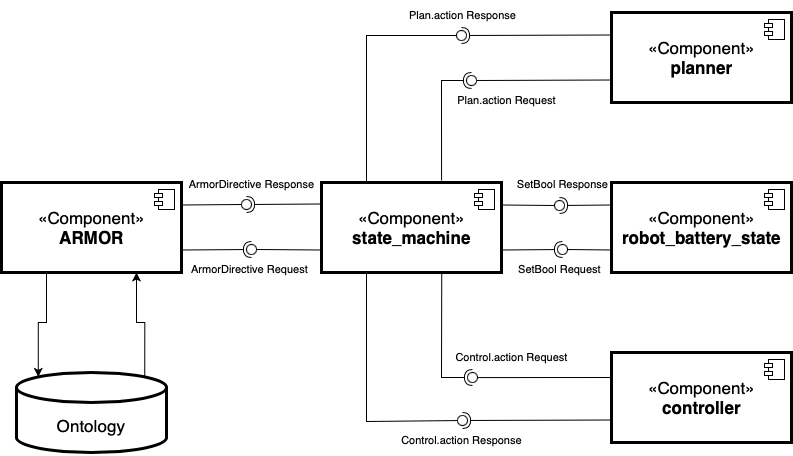

The diagram above was exported from draw.io. Its source (the exported page's mxGraphModel, read from the mxfile embedded in the PNG):
<mxGraphModel dx="731" dy="912" grid="1" gridSize="10" guides="1" tooltips="1" connect="1" arrows="1" fold="1" page="1" pageScale="1" pageWidth="850" pageHeight="1100" math="0" shadow="0">
  <root>
    <mxCell id="0" />
    <mxCell id="1" parent="0" />
    <mxCell id="t7RTFq1I4W68XRtoB9_i-19" value="«Component»&lt;br&gt;&lt;b&gt;ARMOR&lt;/b&gt;" style="html=1;dropTarget=0;fontSize=17;strokeWidth=3;" vertex="1" parent="1">
      <mxGeometry x="50" y="250" width="180" height="90" as="geometry" />
    </mxCell>
    <mxCell id="t7RTFq1I4W68XRtoB9_i-20" value="" style="shape=module;jettyWidth=8;jettyHeight=4;fontSize=17;" vertex="1" parent="t7RTFq1I4W68XRtoB9_i-19">
      <mxGeometry x="1" width="20" height="20" relative="1" as="geometry">
        <mxPoint x="-27" y="7" as="offset" />
      </mxGeometry>
    </mxCell>
    <mxCell id="t7RTFq1I4W68XRtoB9_i-22" value="" style="edgeStyle=orthogonalEdgeStyle;rounded=0;orthogonalLoop=1;jettySize=auto;html=1;fontSize=17;exitX=0.25;exitY=1;exitDx=0;exitDy=0;entryX=0.145;entryY=0;entryDx=0;entryDy=4.35;entryPerimeter=0;" edge="1" parent="1" source="t7RTFq1I4W68XRtoB9_i-19" target="t7RTFq1I4W68XRtoB9_i-21">
      <mxGeometry relative="1" as="geometry">
        <mxPoint x="150" y="410" as="sourcePoint" />
        <mxPoint x="80" y="420" as="targetPoint" />
      </mxGeometry>
    </mxCell>
    <mxCell id="t7RTFq1I4W68XRtoB9_i-21" value="Ontology" style="shape=cylinder3;whiteSpace=wrap;html=1;boundedLbl=1;backgroundOutline=1;size=15;fontSize=17;strokeWidth=3;" vertex="1" parent="1">
      <mxGeometry x="65" y="440" width="150" height="80" as="geometry" />
    </mxCell>
    <mxCell id="t7RTFq1I4W68XRtoB9_i-23" value="" style="edgeStyle=orthogonalEdgeStyle;rounded=0;orthogonalLoop=1;jettySize=auto;html=1;fontSize=17;exitX=0.855;exitY=0;exitDx=0;exitDy=4.35;entryX=0.75;entryY=1;entryDx=0;entryDy=0;exitPerimeter=0;" edge="1" parent="1" source="t7RTFq1I4W68XRtoB9_i-21" target="t7RTFq1I4W68XRtoB9_i-19">
      <mxGeometry relative="1" as="geometry">
        <mxPoint x="150" y="450.0000000000002" as="sourcePoint" />
        <mxPoint x="320" y="360" as="targetPoint" />
      </mxGeometry>
    </mxCell>
    <mxCell id="t7RTFq1I4W68XRtoB9_i-24" value="«Component»&lt;br&gt;&lt;b&gt;planner&lt;/b&gt;" style="html=1;dropTarget=0;fontSize=17;strokeWidth=3;" vertex="1" parent="1">
      <mxGeometry x="660" y="80" width="180" height="90" as="geometry" />
    </mxCell>
    <mxCell id="t7RTFq1I4W68XRtoB9_i-25" value="" style="shape=module;jettyWidth=8;jettyHeight=4;fontSize=17;" vertex="1" parent="t7RTFq1I4W68XRtoB9_i-24">
      <mxGeometry x="1" width="20" height="20" relative="1" as="geometry">
        <mxPoint x="-27" y="7" as="offset" />
      </mxGeometry>
    </mxCell>
    <mxCell id="t7RTFq1I4W68XRtoB9_i-26" value="«Component»&lt;br&gt;&lt;b&gt;state_machine&lt;/b&gt;" style="html=1;dropTarget=0;fontSize=17;strokeWidth=3;" vertex="1" parent="1">
      <mxGeometry x="370" y="250" width="180" height="90" as="geometry" />
    </mxCell>
    <mxCell id="t7RTFq1I4W68XRtoB9_i-27" value="" style="shape=module;jettyWidth=8;jettyHeight=4;fontSize=17;" vertex="1" parent="t7RTFq1I4W68XRtoB9_i-26">
      <mxGeometry x="1" width="20" height="20" relative="1" as="geometry">
        <mxPoint x="-27" y="7" as="offset" />
      </mxGeometry>
    </mxCell>
    <mxCell id="t7RTFq1I4W68XRtoB9_i-28" value="«Component»&lt;br&gt;&lt;b&gt;controller&lt;/b&gt;" style="html=1;dropTarget=0;fontSize=17;strokeWidth=3;" vertex="1" parent="1">
      <mxGeometry x="660" y="420" width="180" height="90" as="geometry" />
    </mxCell>
    <mxCell id="t7RTFq1I4W68XRtoB9_i-29" value="" style="shape=module;jettyWidth=8;jettyHeight=4;fontSize=17;" vertex="1" parent="t7RTFq1I4W68XRtoB9_i-28">
      <mxGeometry x="1" width="20" height="20" relative="1" as="geometry">
        <mxPoint x="-27" y="7" as="offset" />
      </mxGeometry>
    </mxCell>
    <mxCell id="t7RTFq1I4W68XRtoB9_i-30" value="«Component»&lt;br&gt;&lt;b&gt;robot_battery_state&lt;/b&gt;" style="html=1;dropTarget=0;fontSize=17;strokeWidth=3;" vertex="1" parent="1">
      <mxGeometry x="660" y="250" width="180" height="90" as="geometry" />
    </mxCell>
    <mxCell id="t7RTFq1I4W68XRtoB9_i-31" value="" style="shape=module;jettyWidth=8;jettyHeight=4;fontSize=17;" vertex="1" parent="t7RTFq1I4W68XRtoB9_i-30">
      <mxGeometry x="1" width="20" height="20" relative="1" as="geometry">
        <mxPoint x="-27" y="7" as="offset" />
      </mxGeometry>
    </mxCell>
    <mxCell id="t7RTFq1I4W68XRtoB9_i-32" value="" style="rounded=0;orthogonalLoop=1;jettySize=auto;html=1;endArrow=none;endFill=0;sketch=0;sourcePerimeterSpacing=0;targetPerimeterSpacing=0;fontSize=17;exitX=1;exitY=0.25;exitDx=0;exitDy=0;" edge="1" target="t7RTFq1I4W68XRtoB9_i-34" parent="1" source="t7RTFq1I4W68XRtoB9_i-19">
      <mxGeometry relative="1" as="geometry">
        <mxPoint x="215" y="735" as="sourcePoint" />
        <mxPoint x="280" y="272" as="targetPoint" />
      </mxGeometry>
    </mxCell>
    <mxCell id="t7RTFq1I4W68XRtoB9_i-33" value="" style="rounded=0;orthogonalLoop=1;jettySize=auto;html=1;endArrow=halfCircle;endFill=0;entryX=0.5;entryY=0.5;endSize=6;strokeWidth=1;sketch=0;fontSize=17;exitX=0;exitY=0.25;exitDx=0;exitDy=0;" edge="1" parent="1">
      <mxGeometry relative="1" as="geometry">
        <mxPoint x="370" y="271.5" as="sourcePoint" />
        <mxPoint x="295" y="272" as="targetPoint" />
      </mxGeometry>
    </mxCell>
    <mxCell id="t7RTFq1I4W68XRtoB9_i-34" value="" style="ellipse;whiteSpace=wrap;html=1;align=center;aspect=fixed;resizable=0;points=[];outlineConnect=0;sketch=0;fontSize=17;" vertex="1" parent="1">
      <mxGeometry x="290" y="267" width="10" height="10" as="geometry" />
    </mxCell>
    <mxCell id="t7RTFq1I4W68XRtoB9_i-37" value="" style="rounded=0;orthogonalLoop=1;jettySize=auto;html=1;endArrow=none;endFill=0;sketch=0;sourcePerimeterSpacing=0;targetPerimeterSpacing=0;fontSize=17;exitX=0;exitY=0.75;exitDx=0;exitDy=0;" edge="1" target="t7RTFq1I4W68XRtoB9_i-39" parent="1" source="t7RTFq1I4W68XRtoB9_i-26">
      <mxGeometry relative="1" as="geometry">
        <mxPoint x="280" y="315" as="sourcePoint" />
      </mxGeometry>
    </mxCell>
    <mxCell id="t7RTFq1I4W68XRtoB9_i-38" value="" style="rounded=0;orthogonalLoop=1;jettySize=auto;html=1;endArrow=halfCircle;endFill=0;entryX=0.5;entryY=0.5;endSize=6;strokeWidth=1;sketch=0;fontSize=17;exitX=1;exitY=0.75;exitDx=0;exitDy=0;" edge="1" target="t7RTFq1I4W68XRtoB9_i-39" parent="1" source="t7RTFq1I4W68XRtoB9_i-19">
      <mxGeometry relative="1" as="geometry">
        <mxPoint x="320" y="315" as="sourcePoint" />
      </mxGeometry>
    </mxCell>
    <mxCell id="t7RTFq1I4W68XRtoB9_i-39" value="" style="ellipse;whiteSpace=wrap;html=1;align=center;aspect=fixed;resizable=0;points=[];outlineConnect=0;sketch=0;strokeWidth=1;fontSize=17;" vertex="1" parent="1">
      <mxGeometry x="295" y="312" width="10" height="10" as="geometry" />
    </mxCell>
    <mxCell id="t7RTFq1I4W68XRtoB9_i-41" value="&lt;font style=&quot;font-size: 11px;&quot;&gt;ArmorDirective Response&lt;/font&gt;" style="text;html=1;resizable=0;autosize=1;align=center;verticalAlign=middle;points=[];fillColor=none;strokeColor=none;rounded=0;strokeWidth=1;fontSize=11;" vertex="1" parent="1">
      <mxGeometry x="225" y="237" width="150" height="30" as="geometry" />
    </mxCell>
    <mxCell id="t7RTFq1I4W68XRtoB9_i-42" value="&lt;font style=&quot;font-size: 11px;&quot;&gt;ArmorDirective Request&lt;/font&gt;" style="text;html=1;resizable=0;autosize=1;align=center;verticalAlign=middle;points=[];fillColor=none;strokeColor=none;rounded=0;strokeWidth=1;fontSize=11;" vertex="1" parent="1">
      <mxGeometry x="228" y="322" width="140" height="30" as="geometry" />
    </mxCell>
    <mxCell id="t7RTFq1I4W68XRtoB9_i-48" value="" style="rounded=0;orthogonalLoop=1;jettySize=auto;html=1;endArrow=none;endFill=0;sketch=0;sourcePerimeterSpacing=0;targetPerimeterSpacing=0;fontSize=10;exitX=0.25;exitY=0;exitDx=0;exitDy=0;" edge="1" target="t7RTFq1I4W68XRtoB9_i-50" parent="1">
      <mxGeometry relative="1" as="geometry">
        <mxPoint x="415.0000000000001" y="249" as="sourcePoint" />
        <mxPoint x="505.0002104066971" y="102.04586962929636" as="targetPoint" />
        <Array as="points">
          <mxPoint x="415" y="103" />
        </Array>
      </mxGeometry>
    </mxCell>
    <mxCell id="t7RTFq1I4W68XRtoB9_i-49" value="" style="rounded=0;orthogonalLoop=1;jettySize=auto;html=1;endArrow=halfCircle;endFill=0;entryX=0.5;entryY=0.5;endSize=6;strokeWidth=1;sketch=0;fontSize=10;exitX=0;exitY=0.25;exitDx=0;exitDy=0;" edge="1" target="t7RTFq1I4W68XRtoB9_i-50" parent="1" source="t7RTFq1I4W68XRtoB9_i-24">
      <mxGeometry relative="1" as="geometry">
        <mxPoint x="530" y="105" as="sourcePoint" />
      </mxGeometry>
    </mxCell>
    <mxCell id="t7RTFq1I4W68XRtoB9_i-50" value="" style="ellipse;whiteSpace=wrap;html=1;align=center;aspect=fixed;resizable=0;points=[];outlineConnect=0;sketch=0;strokeWidth=1;fontSize=10;" vertex="1" parent="1">
      <mxGeometry x="505" y="98" width="10" height="10" as="geometry" />
    </mxCell>
    <mxCell id="t7RTFq1I4W68XRtoB9_i-51" value="" style="rounded=0;orthogonalLoop=1;jettySize=auto;html=1;endArrow=none;endFill=0;sketch=0;sourcePerimeterSpacing=0;targetPerimeterSpacing=0;fontSize=10;exitX=1;exitY=0.25;exitDx=0;exitDy=0;" edge="1" target="t7RTFq1I4W68XRtoB9_i-53" parent="1" source="t7RTFq1I4W68XRtoB9_i-26">
      <mxGeometry relative="1" as="geometry">
        <mxPoint x="590" y="282" as="sourcePoint" />
      </mxGeometry>
    </mxCell>
    <mxCell id="t7RTFq1I4W68XRtoB9_i-52" value="" style="rounded=0;orthogonalLoop=1;jettySize=auto;html=1;endArrow=halfCircle;endFill=0;entryX=0.5;entryY=0.5;endSize=6;strokeWidth=1;sketch=0;fontSize=10;exitX=0;exitY=0.25;exitDx=0;exitDy=0;" edge="1" target="t7RTFq1I4W68XRtoB9_i-53" parent="1" source="t7RTFq1I4W68XRtoB9_i-30">
      <mxGeometry relative="1" as="geometry">
        <mxPoint x="630" y="282" as="sourcePoint" />
      </mxGeometry>
    </mxCell>
    <mxCell id="t7RTFq1I4W68XRtoB9_i-53" value="" style="ellipse;whiteSpace=wrap;html=1;align=center;aspect=fixed;resizable=0;points=[];outlineConnect=0;sketch=0;strokeWidth=1;fontSize=10;" vertex="1" parent="1">
      <mxGeometry x="603" y="268" width="10" height="10" as="geometry" />
    </mxCell>
    <mxCell id="t7RTFq1I4W68XRtoB9_i-54" value="" style="rounded=0;orthogonalLoop=1;jettySize=auto;html=1;endArrow=none;endFill=0;sketch=0;sourcePerimeterSpacing=0;targetPerimeterSpacing=0;fontSize=10;exitX=0;exitY=0.75;exitDx=0;exitDy=0;" edge="1" parent="1" target="t7RTFq1I4W68XRtoB9_i-56" source="t7RTFq1I4W68XRtoB9_i-30">
      <mxGeometry relative="1" as="geometry">
        <mxPoint x="659" y="342.5" as="sourcePoint" />
      </mxGeometry>
    </mxCell>
    <mxCell id="t7RTFq1I4W68XRtoB9_i-55" value="" style="rounded=0;orthogonalLoop=1;jettySize=auto;html=1;endArrow=halfCircle;endFill=0;entryX=0.5;entryY=0.5;endSize=6;strokeWidth=1;sketch=0;fontSize=10;exitX=1;exitY=0.75;exitDx=0;exitDy=0;" edge="1" parent="1" target="t7RTFq1I4W68XRtoB9_i-56" source="t7RTFq1I4W68XRtoB9_i-26">
      <mxGeometry relative="1" as="geometry">
        <mxPoint x="549" y="342.5" as="sourcePoint" />
      </mxGeometry>
    </mxCell>
    <mxCell id="t7RTFq1I4W68XRtoB9_i-56" value="" style="ellipse;whiteSpace=wrap;html=1;align=center;aspect=fixed;resizable=0;points=[];outlineConnect=0;sketch=0;strokeWidth=1;fontSize=10;" vertex="1" parent="1">
      <mxGeometry x="606" y="312" width="10" height="10" as="geometry" />
    </mxCell>
    <mxCell id="t7RTFq1I4W68XRtoB9_i-58" value="" style="rounded=0;orthogonalLoop=1;jettySize=auto;html=1;endArrow=none;endFill=0;sketch=0;sourcePerimeterSpacing=0;targetPerimeterSpacing=0;fontSize=10;exitX=0;exitY=0.75;exitDx=0;exitDy=0;" edge="1" target="t7RTFq1I4W68XRtoB9_i-60" parent="1" source="t7RTFq1I4W68XRtoB9_i-24">
      <mxGeometry relative="1" as="geometry">
        <mxPoint x="560" y="155" as="sourcePoint" />
      </mxGeometry>
    </mxCell>
    <mxCell id="t7RTFq1I4W68XRtoB9_i-59" value="" style="rounded=0;orthogonalLoop=1;jettySize=auto;html=1;endArrow=halfCircle;endFill=0;endSize=6;strokeWidth=1;sketch=0;fontSize=10;exitX=0.667;exitY=0;exitDx=0;exitDy=0;exitPerimeter=0;" edge="1" parent="1">
      <mxGeometry relative="1" as="geometry">
        <mxPoint x="490.05999999999995" y="248" as="sourcePoint" />
        <mxPoint x="520" y="148" as="targetPoint" />
        <Array as="points">
          <mxPoint x="490" y="148" />
        </Array>
      </mxGeometry>
    </mxCell>
    <mxCell id="t7RTFq1I4W68XRtoB9_i-60" value="" style="ellipse;whiteSpace=wrap;html=1;align=center;aspect=fixed;resizable=0;points=[];outlineConnect=0;sketch=0;strokeWidth=1;fontSize=10;" vertex="1" parent="1">
      <mxGeometry x="515" y="143" width="10" height="10" as="geometry" />
    </mxCell>
    <mxCell id="t7RTFq1I4W68XRtoB9_i-61" value="" style="rounded=0;orthogonalLoop=1;jettySize=auto;html=1;endArrow=none;endFill=0;sketch=0;sourcePerimeterSpacing=0;targetPerimeterSpacing=0;fontSize=10;exitX=0.25;exitY=1;exitDx=0;exitDy=0;" edge="1" target="t7RTFq1I4W68XRtoB9_i-63" parent="1">
      <mxGeometry relative="1" as="geometry">
        <mxPoint x="415.0000000000001" y="339" as="sourcePoint" />
        <mxPoint x="530" y="488" as="targetPoint" />
        <Array as="points">
          <mxPoint x="415" y="489" />
        </Array>
      </mxGeometry>
    </mxCell>
    <mxCell id="t7RTFq1I4W68XRtoB9_i-62" value="" style="rounded=0;orthogonalLoop=1;jettySize=auto;html=1;endArrow=halfCircle;endFill=0;endSize=6;strokeWidth=1;sketch=0;fontSize=10;exitX=0;exitY=0.75;exitDx=0;exitDy=0;" edge="1" parent="1" source="t7RTFq1I4W68XRtoB9_i-28">
      <mxGeometry relative="1" as="geometry">
        <mxPoint x="636" y="487.5" as="sourcePoint" />
        <mxPoint x="511" y="488" as="targetPoint" />
      </mxGeometry>
    </mxCell>
    <mxCell id="t7RTFq1I4W68XRtoB9_i-63" value="" style="ellipse;whiteSpace=wrap;html=1;align=center;aspect=fixed;resizable=0;points=[];outlineConnect=0;sketch=0;strokeWidth=1;fontSize=10;" vertex="1" parent="1">
      <mxGeometry x="506" y="483" width="10" height="10" as="geometry" />
    </mxCell>
    <mxCell id="t7RTFq1I4W68XRtoB9_i-64" value="" style="rounded=0;orthogonalLoop=1;jettySize=auto;html=1;endArrow=none;endFill=0;sketch=0;sourcePerimeterSpacing=0;targetPerimeterSpacing=0;fontSize=10;" edge="1" parent="1">
      <mxGeometry relative="1" as="geometry">
        <mxPoint x="660" y="445" as="sourcePoint" />
        <mxPoint x="525.9994203384177" y="445.07613330464585" as="targetPoint" />
      </mxGeometry>
    </mxCell>
    <mxCell id="t7RTFq1I4W68XRtoB9_i-65" value="" style="rounded=0;orthogonalLoop=1;jettySize=auto;html=1;endArrow=halfCircle;endFill=0;entryX=0.5;entryY=0.5;endSize=6;strokeWidth=1;sketch=0;fontSize=10;exitX=0.668;exitY=1.011;exitDx=0;exitDy=0;exitPerimeter=0;" edge="1" target="t7RTFq1I4W68XRtoB9_i-66" parent="1" source="t7RTFq1I4W68XRtoB9_i-26">
      <mxGeometry relative="1" as="geometry">
        <mxPoint x="540" y="455" as="sourcePoint" />
        <Array as="points">
          <mxPoint x="490" y="445" />
        </Array>
      </mxGeometry>
    </mxCell>
    <mxCell id="t7RTFq1I4W68XRtoB9_i-66" value="" style="ellipse;whiteSpace=wrap;html=1;align=center;aspect=fixed;resizable=0;points=[];outlineConnect=0;sketch=0;strokeWidth=1;fontSize=10;" vertex="1" parent="1">
      <mxGeometry x="516" y="440" width="10" height="10" as="geometry" />
    </mxCell>
    <mxCell id="t7RTFq1I4W68XRtoB9_i-67" value="Plan.action Response" style="text;html=1;align=center;verticalAlign=middle;resizable=0;points=[];autosize=1;strokeColor=none;fillColor=none;fontSize=11;rotation=0;" vertex="1" parent="1">
      <mxGeometry x="446" y="68" width="130" height="30" as="geometry" />
    </mxCell>
    <mxCell id="t7RTFq1I4W68XRtoB9_i-68" value="Control.action Response" style="text;html=1;align=center;verticalAlign=middle;resizable=0;points=[];autosize=1;strokeColor=none;fillColor=none;fontSize=11;rotation=0;" vertex="1" parent="1">
      <mxGeometry x="440" y="493" width="140" height="30" as="geometry" />
    </mxCell>
    <mxCell id="t7RTFq1I4W68XRtoB9_i-69" value="Control.action Request" style="text;html=1;align=center;verticalAlign=middle;resizable=0;points=[];autosize=1;strokeColor=none;fillColor=none;fontSize=11;rotation=0;" vertex="1" parent="1">
      <mxGeometry x="490" y="410" width="140" height="30" as="geometry" />
    </mxCell>
    <mxCell id="t7RTFq1I4W68XRtoB9_i-71" value="Plan.action Request" style="text;html=1;align=center;verticalAlign=middle;resizable=0;points=[];autosize=1;strokeColor=none;fillColor=none;fontSize=11;rotation=0;" vertex="1" parent="1">
      <mxGeometry x="495" y="153" width="120" height="30" as="geometry" />
    </mxCell>
    <mxCell id="t7RTFq1I4W68XRtoB9_i-72" value="SetBool Request" style="text;html=1;align=center;verticalAlign=middle;resizable=0;points=[];autosize=1;strokeColor=none;fillColor=none;fontSize=11;rotation=0;" vertex="1" parent="1">
      <mxGeometry x="553" y="322" width="110" height="30" as="geometry" />
    </mxCell>
    <mxCell id="t7RTFq1I4W68XRtoB9_i-73" value="SetBool Response" style="text;html=1;align=center;verticalAlign=middle;resizable=0;points=[];autosize=1;strokeColor=none;fillColor=none;fontSize=11;rotation=0;" vertex="1" parent="1">
      <mxGeometry x="556" y="237" width="110" height="30" as="geometry" />
    </mxCell>
  </root>
</mxGraphModel>